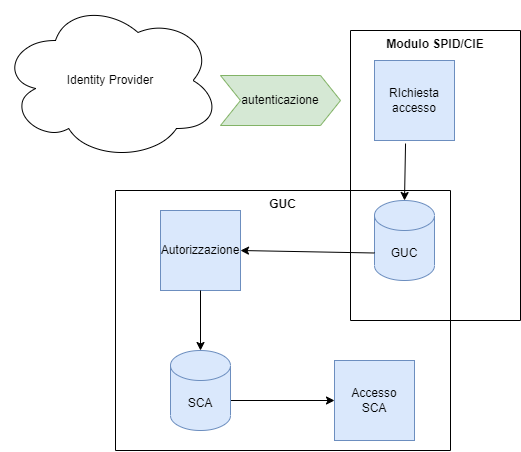

The diagram above was exported from draw.io. Its source (the exported page's mxGraphModel, read from the mxfile embedded in the PNG):
<mxGraphModel dx="1021" dy="462" grid="1" gridSize="10" guides="1" tooltips="1" connect="1" arrows="1" fold="1" page="1" pageScale="1" pageWidth="827" pageHeight="1169" math="0" shadow="0">
  <root>
    <mxCell id="0" />
    <mxCell id="1" parent="0" />
    <mxCell id="GfYAP9yYrWSzKgw44lG7-28" value="Identity Provider" style="ellipse;shape=cloud;whiteSpace=wrap;html=1;rounded=0;shadow=0;" parent="1" vertex="1">
      <mxGeometry x="40" y="90" width="220" height="160" as="geometry" />
    </mxCell>
    <mxCell id="GfYAP9yYrWSzKgw44lG7-4" value="GUC" style="shape=cylinder3;whiteSpace=wrap;html=1;boundedLbl=1;backgroundOutline=1;size=15;fillColor=#dae8fc;strokeColor=#6c8ebf;" parent="1" vertex="1">
      <mxGeometry x="414" y="290" width="60" height="80" as="geometry" />
    </mxCell>
    <mxCell id="GfYAP9yYrWSzKgw44lG7-6" value="autenticazione" style="shape=step;perimeter=stepPerimeter;whiteSpace=wrap;html=1;fixedSize=1;rounded=0;shadow=0;fillColor=#d5e8d4;strokeColor=#82b366;" parent="1" vertex="1">
      <mxGeometry x="260" y="165" width="120" height="50" as="geometry" />
    </mxCell>
    <mxCell id="GfYAP9yYrWSzKgw44lG7-7" value="&lt;div&gt;RIchiesta accesso&lt;br&gt;&lt;/div&gt;" style="whiteSpace=wrap;html=1;aspect=fixed;rounded=0;shadow=0;fillColor=#dae8fc;strokeColor=#6c8ebf;" parent="1" vertex="1">
      <mxGeometry x="414" y="150" width="80" height="80" as="geometry" />
    </mxCell>
    <mxCell id="jsseTBFHmETqTC4ZdfAo-1" value="" style="endArrow=classic;html=1;rounded=0;exitX=0.388;exitY=1.038;exitDx=0;exitDy=0;exitPerimeter=0;entryX=0.5;entryY=0;entryDx=0;entryDy=0;entryPerimeter=0;" parent="1" source="GfYAP9yYrWSzKgw44lG7-7" target="GfYAP9yYrWSzKgw44lG7-4" edge="1">
      <mxGeometry width="50" height="50" relative="1" as="geometry">
        <mxPoint x="390" y="300" as="sourcePoint" />
        <mxPoint x="440" y="250" as="targetPoint" />
      </mxGeometry>
    </mxCell>
    <mxCell id="jsseTBFHmETqTC4ZdfAo-2" value="Autorizzazione" style="whiteSpace=wrap;html=1;aspect=fixed;rounded=0;shadow=0;fillColor=#dae8fc;strokeColor=#6c8ebf;" parent="1" vertex="1">
      <mxGeometry x="200" y="300" width="80" height="80" as="geometry" />
    </mxCell>
    <mxCell id="jsseTBFHmETqTC4ZdfAo-3" value="" style="endArrow=classic;html=1;rounded=0;exitX=0;exitY=0;exitDx=0;exitDy=52.5;exitPerimeter=0;entryX=1;entryY=0.5;entryDx=0;entryDy=0;" parent="1" source="GfYAP9yYrWSzKgw44lG7-4" target="jsseTBFHmETqTC4ZdfAo-2" edge="1">
      <mxGeometry width="50" height="50" relative="1" as="geometry">
        <mxPoint x="390" y="300" as="sourcePoint" />
        <mxPoint x="440" y="250" as="targetPoint" />
      </mxGeometry>
    </mxCell>
    <mxCell id="jsseTBFHmETqTC4ZdfAo-5" value="" style="endArrow=classic;html=1;rounded=0;exitX=0.5;exitY=1;exitDx=0;exitDy=0;entryX=0.5;entryY=0;entryDx=0;entryDy=0;entryPerimeter=0;" parent="1" source="jsseTBFHmETqTC4ZdfAo-2" edge="1" target="jsseTBFHmETqTC4ZdfAo-4">
      <mxGeometry width="50" height="50" relative="1" as="geometry">
        <mxPoint x="390" y="300" as="sourcePoint" />
        <mxPoint x="240" y="440" as="targetPoint" />
      </mxGeometry>
    </mxCell>
    <mxCell id="jsseTBFHmETqTC4ZdfAo-6" value="Modulo SPID/CIE" style="swimlane;startSize=0;verticalAlign=top;" parent="1" vertex="1">
      <mxGeometry x="390" y="120" width="170" height="290" as="geometry" />
    </mxCell>
    <mxCell id="jsseTBFHmETqTC4ZdfAo-8" value="GUC" style="swimlane;startSize=0;verticalAlign=top;" parent="1" vertex="1">
      <mxGeometry x="155" y="280" width="335" height="260" as="geometry" />
    </mxCell>
    <mxCell id="mqhJwOEVLf5qAR8_UlJz-1" value="Accesso&lt;br&gt;SCA" style="whiteSpace=wrap;html=1;aspect=fixed;rounded=0;shadow=0;fillColor=#dae8fc;strokeColor=#6c8ebf;" vertex="1" parent="jsseTBFHmETqTC4ZdfAo-8">
      <mxGeometry x="219" y="170" width="80" height="80" as="geometry" />
    </mxCell>
    <mxCell id="mqhJwOEVLf5qAR8_UlJz-2" value="" style="endArrow=classic;html=1;rounded=0;entryX=0;entryY=0.5;entryDx=0;entryDy=0;" edge="1" parent="jsseTBFHmETqTC4ZdfAo-8" target="mqhJwOEVLf5qAR8_UlJz-1">
      <mxGeometry width="50" height="50" relative="1" as="geometry">
        <mxPoint x="115" y="210" as="sourcePoint" />
        <mxPoint x="215" y="210" as="targetPoint" />
      </mxGeometry>
    </mxCell>
    <mxCell id="jsseTBFHmETqTC4ZdfAo-4" value="SCA" style="shape=cylinder3;whiteSpace=wrap;html=1;boundedLbl=1;backgroundOutline=1;size=15;fillColor=#dae8fc;strokeColor=#6c8ebf;" parent="jsseTBFHmETqTC4ZdfAo-8" vertex="1">
      <mxGeometry x="55" y="160" width="60" height="80" as="geometry" />
    </mxCell>
  </root>
</mxGraphModel>